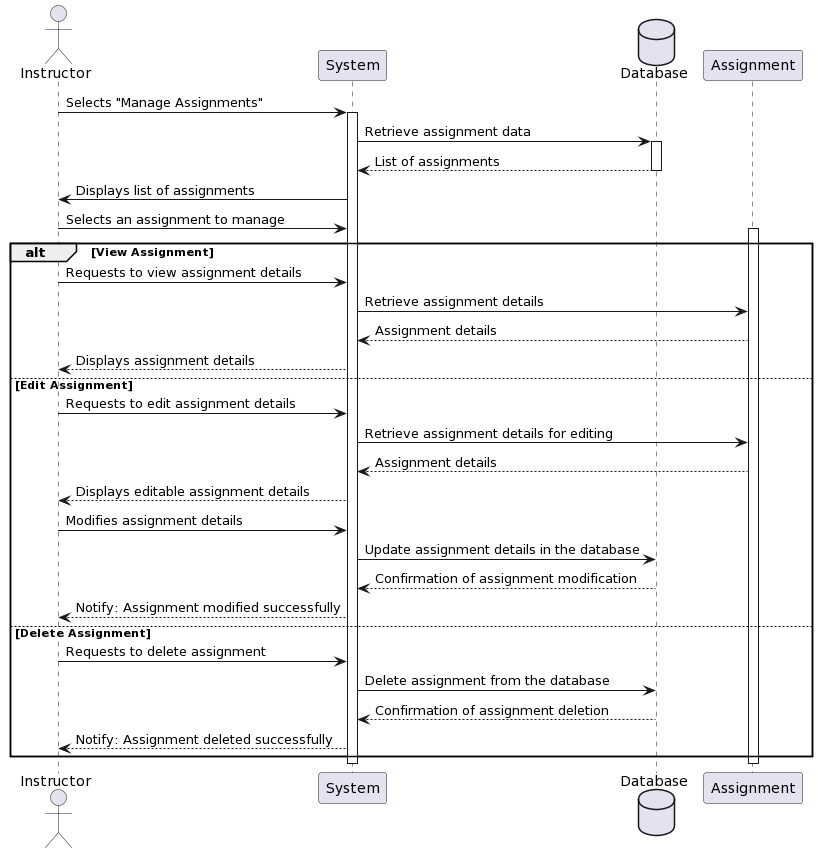

The diagram above was rendered by PlantUML. Its source (embedded in the PNG):
@startuml
actor Instructor as Instructor
participant "System" as System
database Database as DB
participant "Assignment" as Assignment

Instructor -> System: Selects "Manage Assignments"
activate System

System -> DB: Retrieve assignment data
activate DB
DB --> System: List of assignments
deactivate DB

System -> Instructor: Displays list of assignments
Instructor -> System: Selects an assignment to manage
activate Assignment

alt View Assignment
  Instructor -> System: Requests to view assignment details
  System -> Assignment: Retrieve assignment details
  Assignment --> System: Assignment details
  System --> Instructor: Displays assignment details
else Edit Assignment
  Instructor -> System: Requests to edit assignment details
  System -> Assignment: Retrieve assignment details for editing
  Assignment --> System: Assignment details
  System --> Instructor: Displays editable assignment details
  Instructor -> System: Modifies assignment details
  System -> DB: Update assignment details in the database
  DB --> System: Confirmation of assignment modification
  System --> Instructor: Notify: Assignment modified successfully
else Delete Assignment
  Instructor -> System: Requests to delete assignment
  System -> DB: Delete assignment from the database
  DB --> System: Confirmation of assignment deletion
  System --> Instructor: Notify: Assignment deleted successfully
end

deactivate Assignment
deactivate System
@enduml